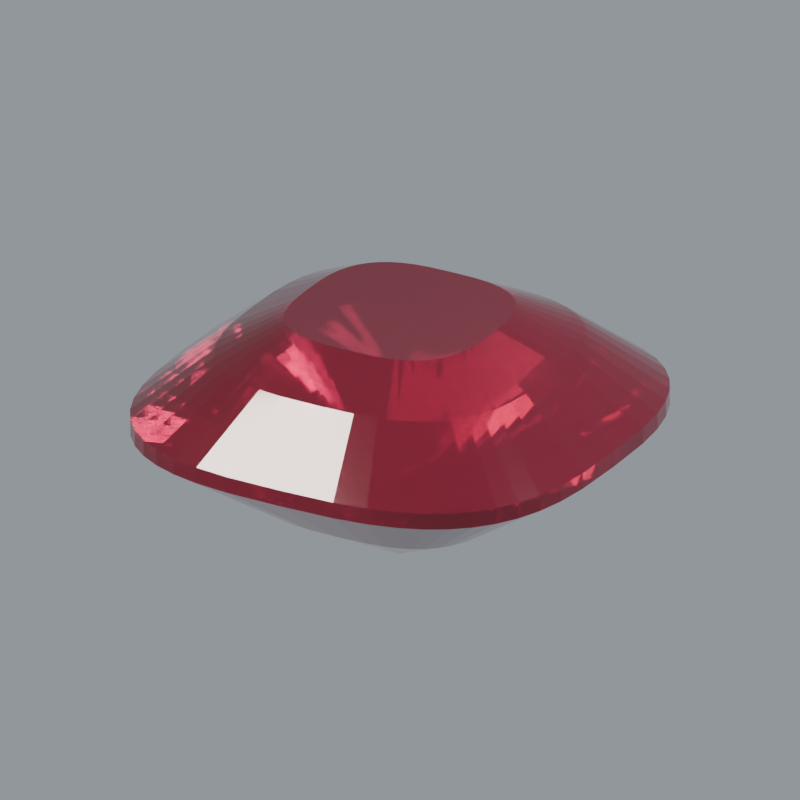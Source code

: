 # Source: stone-garnet.blend  (saved by Blender 5.2.44; exported with 4.5.12 LTS)
import bpy
from mathutils import Matrix  # noqa: F401  (used for matrix-valued properties, if any)

bpy.ops.wm.read_factory_settings(use_empty=True)
scene = bpy.context.scene
scene.name = 'Scene'

# ---- materials (node trees are filled in below, after node groups)
mat_surface_primary = bpy.data.materials.new('Surface primary')
mat_surface_primary.diffuse_color = (0.1812, 0.008568, 0.02416, 1.0)

# ---- material node trees
mat_surface_primary.use_nodes = True; mat_surface_primary.node_tree.nodes.clear()
_N = mat_surface_primary.node_tree.nodes; _L = mat_surface_primary.node_tree.links
n0 = _N.new('ShaderNodeBsdfPrincipled'); n0.name = 'Principled BSDF'; n0.location = (-200, 100)
n0.inputs[0].default_value = (0.1812, 0.008568, 0.02416, 1.0)
n0.inputs[2].default_value = 0.055
n0.inputs[3].default_value = 1.77
n0.inputs[10].default_value = 0.005
n0.inputs[18].default_value = 0.68
n0.inputs[19].default_value = 0.32
n0.inputs[20].default_value = 0.12
n1 = _N.new('ShaderNodeOutputMaterial'); n1.name = 'Material Output'; n1.location = (200, 100)
_L.new(n0.outputs[0], n1.inputs[0])
n1.is_active_output = True

# ---- world
world_studio_world = bpy.data.worlds.new('Studio world'); scene.world = world_studio_world
world_studio_world.use_nodes = True; world_studio_world.node_tree.nodes.clear()
_N = world_studio_world.node_tree.nodes; _L = world_studio_world.node_tree.links
n0 = _N.new('ShaderNodeBackground'); n0.name = 'Background'; n0.location = (-200, 100)
n0.inputs[0].default_value = (0.55, 0.6, 0.65, 1.0)
n0.inputs[1].default_value = 0.5
n1 = _N.new('ShaderNodeOutputWorld'); n1.name = 'World Output'; n1.location = (200, 100)
_L.new(n0.outputs[0], n1.inputs[0])
n1.is_active_output = True

# ---- cameras
cam_camera = bpy.data.cameras.new('Camera')
cam_camera.type = 'ORTHO'
cam_camera.clip_start = 0.01
cam_camera.clip_end = 100.0
cam_camera.lens = 52.0
cam_camera.ortho_scale = 3.25

# ---- lights
light_area = bpy.data.lights.new('Area', 'AREA')
light_area.color = (1.0, 0.94, 0.86)
light_area.energy = 650.0
light_area.shape = 'DISK'
light_area.size = 4.0
light_area.size_y = 1.0
light_area_001 = bpy.data.lights.new('Area.001', 'AREA')
light_area_001.color = (0.82, 0.91, 1.0)
light_area_001.energy = 800.0
light_area_001.shape = 'DISK'
light_area_001.size = 3.0
light_area_001.size_y = 1.0
light_area_002 = bpy.data.lights.new('Area.002', 'AREA')
light_area_002.energy = 180.0
light_area_002.shape = 'DISK'
light_area_002.size = 2.0
light_area_002.size_y = 1.0

# ---- meshes
me_sculpture = bpy.data.meshes.new('Sculpture')
me_sculpture.from_pydata([(0.035, 0.0, -0.64), (0.0348, 0.008765, -0.64), (0.03418, 0.01396, -0.64), (0.03317, 0.01821, -0.64), (0.03174, 0.02185, -0.64), (0.0299, 0.02497, -0.64), (0.02765, 0.02765, -0.64), (0.02497, 0.0299, -0.64), (0.02185, 0.03174, -0.64), (0.01821, 0.03317, -0.64), (0.01396, 0.03418, -0.64), (0.008765, 0.0348, -0.64), (3.305e-13, 0.035, -0.64), (-0.008765, 0.0348, -0.64), (-0.01396, 0.03418, -0.64), (-0.01821, 0.03317, -0.64), (-0.02185, 0.03174, -0.64), (-0.02497, 0.0299, -0.64), (-0.02765, 0.02765, -0.64), (-0.0299, 0.02497, -0.64), (-0.03174, 0.02185, -0.64), (-0.03317, 0.01821, -0.64), (-0.03418, 0.01396, -0.64), (-0.0348, 0.008765, -0.64), (-0.035, 5.296e-13, -0.64), (-0.0348, -0.008765, -0.64), (-0.03418, -0.01396, -0.64), (-0.03317, -0.01821, -0.64), (-0.03174, -0.02185, -0.64), (-0.0299, -0.02497, -0.64), (-0.02765, -0.02765, -0.64), (-0.02497, -0.0299, -0.64), (-0.02185, -0.03174, -0.64), (-0.01821, -0.03317, -0.64), (-0.01396, -0.03418, -0.64), (-0.008765, -0.0348, -0.64), (-6.977e-13, -0.035, -0.64), (0.008765, -0.0348, -0.64), (0.01396, -0.03418, -0.64), (0.01821, -0.03317, -0.64), (0.02185, -0.03174, -0.64), (0.02497, -0.0299, -0.64), (0.02765, -0.02765, -0.64), (0.0299, -0.02497, -0.64), (0.03174, -0.02185, -0.64), (0.03317, -0.01821, -0.64), (0.03418, -0.01396, -0.64), (0.0348, -0.008765, -0.64), (0.52, 0.0, -0.37), (0.517, 0.1302, -0.37), (0.5079, 0.2074, -0.37), (0.4927, 0.2706, -0.37), (0.4715, 0.3246, -0.37), (0.4443, 0.371, -0.37), (0.4108, 0.4108, -0.37), (0.371, 0.4443, -0.37), (0.3246, 0.4715, -0.37), (0.2706, 0.4927, -0.37), (0.2074, 0.5079, -0.37), (0.1302, 0.517, -0.37), (4.911e-12, 0.52, -0.37), (-0.1302, 0.517, -0.37), (-0.2074, 0.5079, -0.37), (-0.2706, 0.4927, -0.37), (-0.3246, 0.4715, -0.37), (-0.371, 0.4443, -0.37), (-0.4108, 0.4108, -0.37), (-0.4443, 0.371, -0.37), (-0.4715, 0.3246, -0.37), (-0.4927, 0.2706, -0.37), (-0.5079, 0.2074, -0.37), (-0.517, 0.1302, -0.37), (-0.52, 7.868e-12, -0.37), (-0.517, -0.1302, -0.37), (-0.5079, -0.2074, -0.37), (-0.4927, -0.2706, -0.37), (-0.4715, -0.3246, -0.37), (-0.4443, -0.371, -0.37), (-0.4108, -0.4108, -0.37), (-0.371, -0.4443, -0.37), (-0.3246, -0.4715, -0.37), (-0.2706, -0.4927, -0.37), (-0.2074, -0.5079, -0.37), (-0.1302, -0.517, -0.37), (-1.037e-11, -0.52, -0.37), (0.1302, -0.517, -0.37), (0.2074, -0.5079, -0.37), (0.2706, -0.4927, -0.37), (0.3246, -0.4715, -0.37), (0.371, -0.4443, -0.37), (0.4108, -0.4108, -0.37), (0.4443, -0.371, -0.37), (0.4715, -0.3246, -0.37), (0.4927, -0.2706, -0.37), (0.5079, -0.2074, -0.37), (0.517, -0.1302, -0.37), (1.0, 0.0, -0.035), (0.9942, 0.2504, -0.035), (0.9767, 0.3989, -0.035), (0.9476, 0.5204, -0.035), (0.9068, 0.6242, -0.035), (0.8544, 0.7135, -0.035), (0.79, 0.79, -0.035), (0.7135, 0.8544, -0.035), (0.6242, 0.9068, -0.035), (0.5204, 0.9476, -0.035), (0.3989, 0.9767, -0.035), (0.2504, 0.9942, -0.035), (9.444e-12, 1.0, -0.035), (-0.2504, 0.9942, -0.035), (-0.3989, 0.9767, -0.035), (-0.5204, 0.9476, -0.035), (-0.6242, 0.9068, -0.035), (-0.7135, 0.8544, -0.035), (-0.79, 0.79, -0.035), (-0.8544, 0.7135, -0.035), (-0.9068, 0.6242, -0.035), (-0.9476, 0.5204, -0.035), (-0.9767, 0.3989, -0.035), (-0.9942, 0.2504, -0.035), (-1.0, 1.513e-11, -0.035), (-0.9942, -0.2504, -0.035), (-0.9767, -0.3989, -0.035), (-0.9476, -0.5204, -0.035), (-0.9068, -0.6242, -0.035), (-0.8544, -0.7135, -0.035), (-0.79, -0.79, -0.035), (-0.7135, -0.8544, -0.035), (-0.6242, -0.9068, -0.035), (-0.5204, -0.9476, -0.035), (-0.3989, -0.9767, -0.035), (-0.2504, -0.9942, -0.035), (-1.993e-11, -1.0, -0.035), (0.2504, -0.9942, -0.035), (0.3989, -0.9767, -0.035), (0.5204, -0.9476, -0.035), (0.6242, -0.9068, -0.035), (0.7135, -0.8544, -0.035), (0.79, -0.79, -0.035), (0.8544, -0.7135, -0.035), (0.9068, -0.6242, -0.035), (0.9476, -0.5204, -0.035), (0.9767, -0.3989, -0.035), (0.9942, -0.2504, -0.035), (1.0, 0.0, 0.035), (0.9942, 0.2504, 0.035), (0.9767, 0.3989, 0.035), (0.9476, 0.5204, 0.035), (0.9068, 0.6242, 0.035), (0.8544, 0.7135, 0.035), (0.79, 0.79, 0.035), (0.7135, 0.8544, 0.035), (0.6242, 0.9068, 0.035), (0.5204, 0.9476, 0.035), (0.3989, 0.9767, 0.035), (0.2504, 0.9942, 0.035), (9.444e-12, 1.0, 0.035), (-0.2504, 0.9942, 0.035), (-0.3989, 0.9767, 0.035), (-0.5204, 0.9476, 0.035), (-0.6242, 0.9068, 0.035), (-0.7135, 0.8544, 0.035), (-0.79, 0.79, 0.035), (-0.8544, 0.7135, 0.035), (-0.9068, 0.6242, 0.035), (-0.9476, 0.5204, 0.035), (-0.9767, 0.3989, 0.035), (-0.9942, 0.2504, 0.035), (-1.0, 1.513e-11, 0.035), (-0.9942, -0.2504, 0.035), (-0.9767, -0.3989, 0.035), (-0.9476, -0.5204, 0.035), (-0.9068, -0.6242, 0.035), (-0.8544, -0.7135, 0.035), (-0.79, -0.79, 0.035), (-0.7135, -0.8544, 0.035), (-0.6242, -0.9068, 0.035), (-0.5204, -0.9476, 0.035), (-0.3989, -0.9767, 0.035), (-0.2504, -0.9942, 0.035), (-1.993e-11, -1.0, 0.035), (0.2504, -0.9942, 0.035), (0.3989, -0.9767, 0.035), (0.5204, -0.9476, 0.035), (0.6242, -0.9068, 0.035), (0.7135, -0.8544, 0.035), (0.79, -0.79, 0.035), (0.8544, -0.7135, 0.035), (0.9068, -0.6242, 0.035), (0.9476, -0.5204, 0.035), (0.9767, -0.3989, 0.035), (0.9942, -0.2504, 0.035), (0.69, 0.0, 0.29), (0.686, 0.1728, 0.29), (0.6739, 0.2752, 0.29), (0.6538, 0.3591, 0.29), (0.6257, 0.4307, 0.29), (0.5895, 0.4923, 0.29), (0.5451, 0.5451, 0.29), (0.4923, 0.5895, 0.29), (0.4307, 0.6257, 0.29), (0.3591, 0.6538, 0.29), (0.2752, 0.6739, 0.29), (0.1728, 0.686, 0.29), (6.516e-12, 0.69, 0.29), (-0.1728, 0.686, 0.29), (-0.2752, 0.6739, 0.29), (-0.3591, 0.6538, 0.29), (-0.4307, 0.6257, 0.29), (-0.4923, 0.5895, 0.29), (-0.5451, 0.5451, 0.29), (-0.5895, 0.4923, 0.29), (-0.6257, 0.4307, 0.29), (-0.6538, 0.3591, 0.29), (-0.6739, 0.2752, 0.29), (-0.686, 0.1728, 0.29), (-0.69, 1.044e-11, 0.29), (-0.686, -0.1728, 0.29), (-0.6739, -0.2752, 0.29), (-0.6538, -0.3591, 0.29), (-0.6257, -0.4307, 0.29), (-0.5895, -0.4923, 0.29), (-0.5451, -0.5451, 0.29), (-0.4923, -0.5895, 0.29), (-0.4307, -0.6257, 0.29), (-0.3591, -0.6538, 0.29), (-0.2752, -0.6739, 0.29), (-0.1728, -0.686, 0.29), (-1.375e-11, -0.69, 0.29), (0.1728, -0.686, 0.29), (0.2752, -0.6739, 0.29), (0.3591, -0.6538, 0.29), (0.4307, -0.6257, 0.29), (0.4923, -0.5895, 0.29), (0.5451, -0.5451, 0.29), (0.5895, -0.4923, 0.29), (0.6257, -0.4307, 0.29), (0.6538, -0.3591, 0.29), (0.6739, -0.2752, 0.29), (0.686, -0.1728, 0.29), (0.43, 0.0, 0.43), (0.4275, 0.1077, 0.43), (0.42, 0.1715, 0.43), (0.4075, 0.2238, 0.43), (0.3899, 0.2684, 0.43), (0.3674, 0.3068, 0.43), (0.3397, 0.3397, 0.43), (0.3068, 0.3674, 0.43), (0.2684, 0.3899, 0.43), (0.2238, 0.4075, 0.43), (0.1715, 0.42, 0.43), (0.1077, 0.4275, 0.43), (4.061e-12, 0.43, 0.43), (-0.1077, 0.4275, 0.43), (-0.1715, 0.42, 0.43), (-0.2238, 0.4075, 0.43), (-0.2684, 0.3899, 0.43), (-0.3068, 0.3674, 0.43), (-0.3397, 0.3397, 0.43), (-0.3674, 0.3068, 0.43), (-0.3899, 0.2684, 0.43), (-0.4075, 0.2238, 0.43), (-0.42, 0.1715, 0.43), (-0.4275, 0.1077, 0.43), (-0.43, 6.506e-12, 0.43), (-0.4275, -0.1077, 0.43), (-0.42, -0.1715, 0.43), (-0.4075, -0.2238, 0.43), (-0.3899, -0.2684, 0.43), (-0.3674, -0.3068, 0.43), (-0.3397, -0.3397, 0.43), (-0.3068, -0.3674, 0.43), (-0.2684, -0.3899, 0.43), (-0.2238, -0.4075, 0.43), (-0.1715, -0.42, 0.43), (-0.1077, -0.4275, 0.43), (-8.572e-12, -0.43, 0.43), (0.1077, -0.4275, 0.43), (0.1715, -0.42, 0.43), (0.2238, -0.4075, 0.43), (0.2684, -0.3899, 0.43), (0.3068, -0.3674, 0.43), (0.3397, -0.3397, 0.43), (0.3674, -0.3068, 0.43), (0.3899, -0.2684, 0.43), (0.4075, -0.2238, 0.43), (0.42, -0.1715, 0.43), (0.4275, -0.1077, 0.43)], [], [(47, 46, 45, 44, 43, 42, 41, 40, 39, 38, 37, 36, 35, 34, 33, 32, 31, 30, 29, 28, 27, 26, 25, 24, 23, 22, 21, 20, 19, 18, 17, 16, 15, 14, 13, 12, 11, 10, 9, 8, 7, 6, 5, 4, 3, 2, 1, 0), (0, 1, 48), (1, 49, 48), (1, 2, 49), (2, 50, 49), (2, 3, 50), (3, 51, 50), (3, 4, 51), (4, 52, 51), (4, 5, 52), (5, 53, 52), (5, 6, 53), (6, 54, 53), (6, 7, 54), (7, 55, 54), (7, 8, 55), (8, 56, 55), (8, 9, 56), (9, 57, 56), (9, 10, 57), (10, 58, 57), (10, 11, 58), (11, 59, 58), (11, 12, 59), (12, 60, 59), (12, 13, 60), (13, 61, 60), (13, 14, 61), (14, 62, 61), (14, 15, 62), (15, 63, 62), (15, 16, 63), (16, 64, 63), (16, 17, 64), (17, 65, 64), (17, 18, 65), (18, 66, 65), (18, 19, 66), (19, 67, 66), (19, 20, 67), (20, 68, 67), (20, 21, 68), (21, 69, 68), (21, 22, 69), (22, 70, 69), (22, 23, 70), (23, 71, 70), (23, 24, 71), (24, 72, 71), (24, 25, 72), (25, 73, 72), (25, 26, 73), (26, 74, 73), (26, 27, 74), (27, 75, 74), (27, 28, 75), (28, 76, 75), (28, 29, 76), (29, 77, 76), (29, 30, 77), (30, 78, 77), (30, 31, 78), (31, 79, 78), (31, 32, 79), (32, 80, 79), (32, 33, 80), (33, 81, 80), (33, 34, 81), (34, 82, 81), (34, 35, 82), (35, 83, 82), (35, 36, 83), (36, 84, 83), (36, 37, 84), (37, 85, 84), (37, 38, 85), (38, 86, 85), (38, 39, 86), (39, 87, 86), (39, 40, 87), (40, 88, 87), (40, 41, 88), (41, 89, 88), (41, 42, 89), (42, 90, 89), (42, 43, 90), (43, 91, 90), (43, 44, 91), (44, 92, 91), (44, 45, 92), (45, 93, 92), (45, 46, 93), (46, 94, 93), (46, 47, 94), (47, 95, 94), (47, 0, 95), (0, 48, 95), (48, 49, 96), (49, 97, 96), (49, 50, 97), (50, 98, 97), (50, 51, 98), (51, 99, 98), (51, 52, 99), (52, 100, 99), (52, 53, 100), (53, 101, 100), (53, 54, 101), (54, 102, 101), (54, 55, 102), (55, 103, 102), (55, 56, 103), (56, 104, 103), (56, 57, 104), (57, 105, 104), (57, 58, 105), (58, 106, 105), (58, 59, 106), (59, 107, 106), (59, 60, 107), (60, 108, 107), (60, 61, 108), (61, 109, 108), (61, 62, 109), (62, 110, 109), (62, 63, 110), (63, 111, 110), (63, 64, 111), (64, 112, 111), (64, 65, 112), (65, 113, 112), (65, 66, 113), (66, 114, 113), (66, 67, 114), (67, 115, 114), (67, 68, 115), (68, 116, 115), (68, 69, 116), (69, 117, 116), (69, 70, 117), (70, 118, 117), (70, 71, 118), (71, 119, 118), (71, 72, 119), (72, 120, 119), (72, 73, 120), (73, 121, 120), (73, 74, 121), (74, 122, 121), (74, 75, 122), (75, 123, 122), (75, 76, 123), (76, 124, 123), (76, 77, 124), (77, 125, 124), (77, 78, 125), (78, 126, 125), (78, 79, 126), (79, 127, 126), (79, 80, 127), (80, 128, 127), (80, 81, 128), (81, 129, 128), (81, 82, 129), (82, 130, 129), (82, 83, 130), (83, 131, 130), (83, 84, 131), (84, 132, 131), (84, 85, 132), (85, 133, 132), (85, 86, 133), (86, 134, 133), (86, 87, 134), (87, 135, 134), (87, 88, 135), (88, 136, 135), (88, 89, 136), (89, 137, 136), (89, 90, 137), (90, 138, 137), (90, 91, 138), (91, 139, 138), (91, 92, 139), (92, 140, 139), (92, 93, 140), (93, 141, 140), (93, 94, 141), (94, 142, 141), (94, 95, 142), (95, 143, 142), (95, 48, 143), (48, 96, 143), (96, 97, 145, 144), (97, 98, 146, 145), (98, 99, 147, 146), (99, 100, 148, 147), (100, 101, 149, 148), (101, 102, 150, 149), (102, 103, 151, 150), (103, 104, 152, 151), (104, 105, 153, 152), (105, 106, 154, 153), (106, 107, 155, 154), (107, 108, 156, 155), (108, 109, 157, 156), (109, 110, 158, 157), (110, 111, 159, 158), (111, 112, 160, 159), (112, 113, 161, 160), (113, 114, 162, 161), (114, 115, 163, 162), (115, 116, 164, 163), (116, 117, 165, 164), (117, 118, 166, 165), (118, 119, 167, 166), (119, 120, 168, 167), (120, 121, 169, 168), (121, 122, 170, 169), (122, 123, 171, 170), (123, 124, 172, 171), (124, 125, 173, 172), (125, 126, 174, 173), (126, 127, 175, 174), (127, 128, 176, 175), (128, 129, 177, 176), (129, 130, 178, 177), (130, 131, 179, 178), (131, 132, 180, 179), (132, 133, 181, 180), (133, 134, 182, 181), (134, 135, 183, 182), (135, 136, 184, 183), (136, 137, 185, 184), (137, 138, 186, 185), (138, 139, 187, 186), (139, 140, 188, 187), (140, 141, 189, 188), (141, 142, 190, 189), (142, 143, 191, 190), (143, 96, 144, 191), (144, 145, 192), (145, 193, 192), (145, 146, 193), (146, 194, 193), (146, 147, 194), (147, 195, 194), (147, 148, 195), (148, 196, 195), (148, 149, 196), (149, 197, 196), (149, 150, 197), (150, 198, 197), (150, 151, 198), (151, 199, 198), (151, 152, 199), (152, 200, 199), (152, 153, 200), (153, 201, 200), (153, 154, 201), (154, 202, 201), (154, 155, 202), (155, 203, 202), (155, 156, 203), (156, 204, 203), (156, 157, 204), (157, 205, 204), (157, 158, 205), (158, 206, 205), (158, 159, 206), (159, 207, 206), (159, 160, 207), (160, 208, 207), (160, 161, 208), (161, 209, 208), (161, 162, 209), (162, 210, 209), (162, 163, 210), (163, 211, 210), (163, 164, 211), (164, 212, 211), (164, 165, 212), (165, 213, 212), (165, 166, 213), (166, 214, 213), (166, 167, 214), (167, 215, 214), (167, 168, 215), (168, 216, 215), (168, 169, 216), (169, 217, 216), (169, 170, 217), (170, 218, 217), (170, 171, 218), (171, 219, 218), (171, 172, 219), (172, 220, 219), (172, 173, 220), (173, 221, 220), (173, 174, 221), (174, 222, 221), (174, 175, 222), (175, 223, 222), (175, 176, 223), (176, 224, 223), (176, 177, 224), (177, 225, 224), (177, 178, 225), (178, 226, 225), (178, 179, 226), (179, 227, 226), (179, 180, 227), (180, 228, 227), (180, 181, 228), (181, 229, 228), (181, 182, 229), (182, 230, 229), (182, 183, 230), (183, 231, 230), (183, 184, 231), (184, 232, 231), (184, 185, 232), (185, 233, 232), (185, 186, 233), (186, 234, 233), (186, 187, 234), (187, 235, 234), (187, 188, 235), (188, 236, 235), (188, 189, 236), (189, 237, 236), (189, 190, 237), (190, 238, 237), (190, 191, 238), (191, 239, 238), (191, 144, 239), (144, 192, 239), (192, 193, 240), (193, 241, 240), (193, 194, 241), (194, 242, 241), (194, 195, 242), (195, 243, 242), (195, 196, 243), (196, 244, 243), (196, 197, 244), (197, 245, 244), (197, 198, 245), (198, 246, 245), (198, 199, 246), (199, 247, 246), (199, 200, 247), (200, 248, 247), (200, 201, 248), (201, 249, 248), (201, 202, 249), (202, 250, 249), (202, 203, 250), (203, 251, 250), (203, 204, 251), (204, 252, 251), (204, 205, 252), (205, 253, 252), (205, 206, 253), (206, 254, 253), (206, 207, 254), (207, 255, 254), (207, 208, 255), (208, 256, 255), (208, 209, 256), (209, 257, 256), (209, 210, 257), (210, 258, 257), (210, 211, 258), (211, 259, 258), (211, 212, 259), (212, 260, 259), (212, 213, 260), (213, 261, 260), (213, 214, 261), (214, 262, 261), (214, 215, 262), (215, 263, 262), (215, 216, 263), (216, 264, 263), (216, 217, 264), (217, 265, 264), (217, 218, 265), (218, 266, 265), (218, 219, 266), (219, 267, 266), (219, 220, 267), (220, 268, 267), (220, 221, 268), (221, 269, 268), (221, 222, 269), (222, 270, 269), (222, 223, 270), (223, 271, 270), (223, 224, 271), (224, 272, 271), (224, 225, 272), (225, 273, 272), (225, 226, 273), (226, 274, 273), (226, 227, 274), (227, 275, 274), (227, 228, 275), (228, 276, 275), (228, 229, 276), (229, 277, 276), (229, 230, 277), (230, 278, 277), (230, 231, 278), (231, 279, 278), (231, 232, 279), (232, 280, 279), (232, 233, 280), (233, 281, 280), (233, 234, 281), (234, 282, 281), (234, 235, 282), (235, 283, 282), (235, 236, 283), (236, 284, 283), (236, 237, 284), (237, 285, 284), (237, 238, 285), (238, 286, 285), (238, 239, 286), (239, 287, 286), (239, 192, 287), (192, 240, 287), (240, 241, 242, 243, 244, 245, 246, 247, 248, 249, 250, 251, 252, 253, 254, 255, 256, 257, 258, 259, 260, 261, 262, 263, 264, 265, 266, 267, 268, 269, 270, 271, 272, 273, 274, 275, 276, 277, 278, 279, 280, 281, 282, 283, 284, 285, 286, 287)])
me_sculpture.materials.append(mat_surface_primary)
me_sculpture.update()

# ---- objects
ob_sculpture = bpy.data.objects.new('Sculpture', me_sculpture)
ob_presentation_camera = bpy.data.objects.new('Presentation camera', cam_camera)
ob_key_softbox = bpy.data.objects.new('Key softbox', light_area)
ob_edge_softbox = bpy.data.objects.new('Edge softbox', light_area_001)
ob_front_strip = bpy.data.objects.new('Front strip', light_area_002)

# ---- transforms, parenting, visibility, modifiers, constraints
ob_sculpture.location = (0.0, 0.0, 0.0)
ob_sculpture.rotation_euler = (0.0, 0.0, 0.09081)
ob_presentation_camera.location = (3.6, -5.2, 3.0)
ob_presentation_camera.rotation_euler = (1.132, -9.023e-08, 0.6055)
ob_key_softbox.location = (-3.0, -4.0, 5.0)
ob_key_softbox.rotation_euler = (0.7854, -7.115e-08, -0.6435)
ob_edge_softbox.location = (4.0, 1.0, 3.0)
ob_edge_softbox.rotation_euler = (0.9418, 5.518e-10, 1.816)
ob_front_strip.location = (0.0, -4.0, 0.5)
ob_front_strip.rotation_euler = (1.446, -0.0, 0.0)

# ---- collection membership
scene.collection.objects.link(ob_sculpture)
scene.collection.objects.link(ob_presentation_camera)
scene.collection.objects.link(ob_key_softbox)
scene.collection.objects.link(ob_edge_softbox)
scene.collection.objects.link(ob_front_strip)

# ---- scene / render settings (as saved in the file)
scene.camera = ob_presentation_camera
scene.frame_start = 1; scene.frame_end = 250; scene.frame_set(1)
scene.render.engine = 'CYCLES'
scene.render.resolution_x = 640
scene.render.resolution_y = 640
scene.render.film_transparent = True
scene.render.bake_bias = 0.0
scene.render.bake_samples = 0
scene.render.compositor_device = 'GPU'
scene.cycles.samples = 28
scene.cycles.max_bounces = 8
scene.cycles.transmission_bounces = 6
scene.eevee.use_volume_custom_range = False
scene.eevee.fast_gi_thickness_near = 0.1
scene.eevee.fast_gi_thickness_far = 0.0
scene.eevee.ray_tracing_options.screen_trace_thickness = 0.1
scene.view_settings.look = 'AgX - Medium High Contrast'
bpy.context.view_layer.update()
